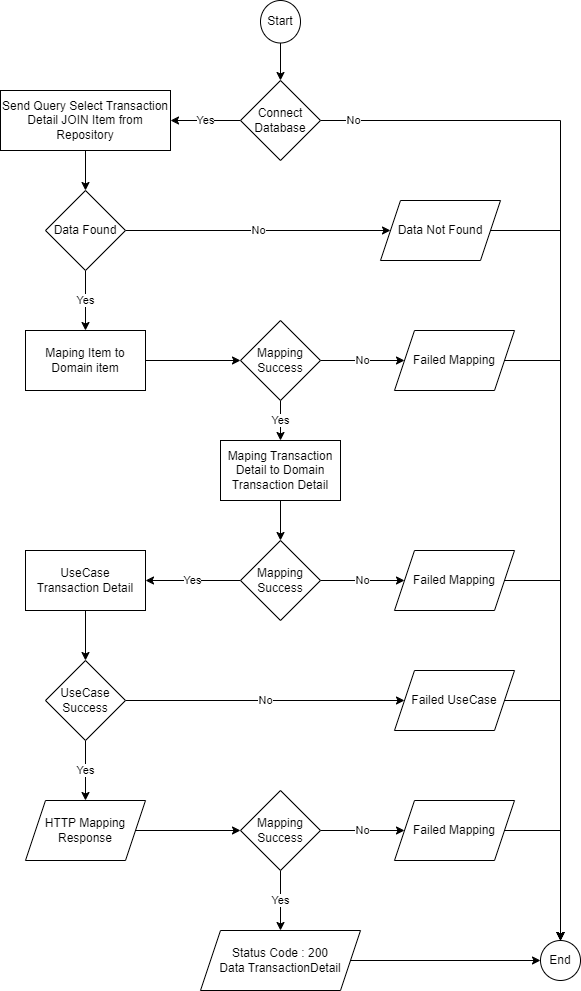

The diagram above was exported from draw.io. Its source (the exported page's mxGraphModel, read from the mxfile embedded in the PNG):
<mxGraphModel dx="1024" dy="612" grid="1" gridSize="10" guides="1" tooltips="1" connect="1" arrows="1" fold="1" page="1" pageScale="1" pageWidth="827" pageHeight="1169" math="0" shadow="0">
  <root>
    <mxCell id="0" />
    <mxCell id="1" parent="0" />
    <mxCell id="OPw5XkPi0UjBc-Ps_nub-47" style="edgeStyle=orthogonalEdgeStyle;rounded=0;orthogonalLoop=1;jettySize=auto;html=1;exitX=0.5;exitY=1;exitDx=0;exitDy=0;entryX=0.5;entryY=0;entryDx=0;entryDy=0;" parent="1" source="OPw5XkPi0UjBc-Ps_nub-2" target="OPw5XkPi0UjBc-Ps_nub-5" edge="1">
      <mxGeometry relative="1" as="geometry" />
    </mxCell>
    <mxCell id="OPw5XkPi0UjBc-Ps_nub-2" value="Start" style="ellipse;whiteSpace=wrap;html=1;" parent="1" vertex="1">
      <mxGeometry x="360" y="50" width="40" height="42.5" as="geometry" />
    </mxCell>
    <mxCell id="OPw5XkPi0UjBc-Ps_nub-3" value="Yes" style="edgeStyle=orthogonalEdgeStyle;rounded=0;orthogonalLoop=1;jettySize=auto;html=1;" parent="1" source="OPw5XkPi0UjBc-Ps_nub-5" target="OPw5XkPi0UjBc-Ps_nub-7" edge="1">
      <mxGeometry relative="1" as="geometry" />
    </mxCell>
    <mxCell id="OPw5XkPi0UjBc-Ps_nub-4" value="No" style="edgeStyle=orthogonalEdgeStyle;rounded=0;orthogonalLoop=1;jettySize=auto;html=1;exitX=1;exitY=0.5;exitDx=0;exitDy=0;entryX=0.5;entryY=0;entryDx=0;entryDy=0;" parent="1" source="OPw5XkPi0UjBc-Ps_nub-5" target="OPw5XkPi0UjBc-Ps_nub-22" edge="1">
      <mxGeometry x="-0.9375" relative="1" as="geometry">
        <mxPoint as="offset" />
      </mxGeometry>
    </mxCell>
    <mxCell id="OPw5XkPi0UjBc-Ps_nub-5" value="Connect&lt;br&gt;Database" style="rhombus;whiteSpace=wrap;html=1;" parent="1" vertex="1">
      <mxGeometry x="340" y="130" width="80" height="80" as="geometry" />
    </mxCell>
    <mxCell id="OPw5XkPi0UjBc-Ps_nub-6" style="edgeStyle=orthogonalEdgeStyle;rounded=0;orthogonalLoop=1;jettySize=auto;html=1;exitX=0.5;exitY=1;exitDx=0;exitDy=0;entryX=0.5;entryY=0;entryDx=0;entryDy=0;" parent="1" source="OPw5XkPi0UjBc-Ps_nub-7" target="OPw5XkPi0UjBc-Ps_nub-10" edge="1">
      <mxGeometry relative="1" as="geometry" />
    </mxCell>
    <mxCell id="OPw5XkPi0UjBc-Ps_nub-7" value="Send Query Select Transaction Detail JOIN Item from Repository" style="whiteSpace=wrap;html=1;" parent="1" vertex="1">
      <mxGeometry x="100" y="140" width="170" height="60" as="geometry" />
    </mxCell>
    <mxCell id="OPw5XkPi0UjBc-Ps_nub-8" value="Yes" style="edgeStyle=orthogonalEdgeStyle;rounded=0;orthogonalLoop=1;jettySize=auto;html=1;" parent="1" source="OPw5XkPi0UjBc-Ps_nub-10" target="OPw5XkPi0UjBc-Ps_nub-12" edge="1">
      <mxGeometry relative="1" as="geometry" />
    </mxCell>
    <mxCell id="OPw5XkPi0UjBc-Ps_nub-9" value="No" style="edgeStyle=orthogonalEdgeStyle;rounded=0;orthogonalLoop=1;jettySize=auto;html=1;exitX=1;exitY=0.5;exitDx=0;exitDy=0;entryX=0;entryY=0.5;entryDx=0;entryDy=0;" parent="1" source="OPw5XkPi0UjBc-Ps_nub-10" target="OPw5XkPi0UjBc-Ps_nub-24" edge="1">
      <mxGeometry relative="1" as="geometry" />
    </mxCell>
    <mxCell id="OPw5XkPi0UjBc-Ps_nub-10" value="Data Found" style="rhombus;whiteSpace=wrap;html=1;" parent="1" vertex="1">
      <mxGeometry x="145" y="240" width="80" height="80" as="geometry" />
    </mxCell>
    <mxCell id="OPw5XkPi0UjBc-Ps_nub-48" style="edgeStyle=orthogonalEdgeStyle;rounded=0;orthogonalLoop=1;jettySize=auto;html=1;exitX=1;exitY=0.5;exitDx=0;exitDy=0;entryX=0;entryY=0.5;entryDx=0;entryDy=0;" parent="1" source="OPw5XkPi0UjBc-Ps_nub-12" target="OPw5XkPi0UjBc-Ps_nub-27" edge="1">
      <mxGeometry relative="1" as="geometry" />
    </mxCell>
    <mxCell id="OPw5XkPi0UjBc-Ps_nub-12" value="Maping Item to Domain item" style="whiteSpace=wrap;html=1;" parent="1" vertex="1">
      <mxGeometry x="125" y="380" width="120" height="60" as="geometry" />
    </mxCell>
    <mxCell id="OPw5XkPi0UjBc-Ps_nub-13" style="edgeStyle=orthogonalEdgeStyle;rounded=0;orthogonalLoop=1;jettySize=auto;html=1;exitX=0.5;exitY=1;exitDx=0;exitDy=0;" parent="1" source="OPw5XkPi0UjBc-Ps_nub-14" target="OPw5XkPi0UjBc-Ps_nub-30" edge="1">
      <mxGeometry relative="1" as="geometry" />
    </mxCell>
    <mxCell id="OPw5XkPi0UjBc-Ps_nub-14" value="UseCase &lt;br&gt;Transaction Detail" style="whiteSpace=wrap;html=1;" parent="1" vertex="1">
      <mxGeometry x="125" y="600" width="120" height="60" as="geometry" />
    </mxCell>
    <mxCell id="auNthIMUzdKOPt2snETw-1" style="edgeStyle=orthogonalEdgeStyle;rounded=0;orthogonalLoop=1;jettySize=auto;html=1;exitX=1;exitY=0.5;exitDx=0;exitDy=0;entryX=0;entryY=0.5;entryDx=0;entryDy=0;" edge="1" parent="1" source="OPw5XkPi0UjBc-Ps_nub-16" target="OPw5XkPi0UjBc-Ps_nub-19">
      <mxGeometry relative="1" as="geometry" />
    </mxCell>
    <mxCell id="OPw5XkPi0UjBc-Ps_nub-16" value="HTTP Mapping Response" style="shape=parallelogram;perimeter=parallelogramPerimeter;whiteSpace=wrap;html=1;fixedSize=1;" parent="1" vertex="1">
      <mxGeometry x="125" y="850" width="120" height="60" as="geometry" />
    </mxCell>
    <mxCell id="OPw5XkPi0UjBc-Ps_nub-17" value="Yes" style="edgeStyle=orthogonalEdgeStyle;rounded=0;orthogonalLoop=1;jettySize=auto;html=1;exitX=0.5;exitY=1;exitDx=0;exitDy=0;entryX=0.5;entryY=0;entryDx=0;entryDy=0;" parent="1" source="OPw5XkPi0UjBc-Ps_nub-19" target="OPw5XkPi0UjBc-Ps_nub-21" edge="1">
      <mxGeometry relative="1" as="geometry" />
    </mxCell>
    <mxCell id="OPw5XkPi0UjBc-Ps_nub-18" value="No" style="edgeStyle=orthogonalEdgeStyle;rounded=0;orthogonalLoop=1;jettySize=auto;html=1;exitX=1;exitY=0.5;exitDx=0;exitDy=0;entryX=0;entryY=0.5;entryDx=0;entryDy=0;" parent="1" source="OPw5XkPi0UjBc-Ps_nub-19" target="OPw5XkPi0UjBc-Ps_nub-34" edge="1">
      <mxGeometry relative="1" as="geometry" />
    </mxCell>
    <mxCell id="OPw5XkPi0UjBc-Ps_nub-19" value="Mapping Success" style="rhombus;whiteSpace=wrap;html=1;" parent="1" vertex="1">
      <mxGeometry x="340" y="840" width="80" height="80" as="geometry" />
    </mxCell>
    <mxCell id="OPw5XkPi0UjBc-Ps_nub-40" style="edgeStyle=orthogonalEdgeStyle;rounded=0;orthogonalLoop=1;jettySize=auto;html=1;exitX=1;exitY=0.5;exitDx=0;exitDy=0;" parent="1" source="OPw5XkPi0UjBc-Ps_nub-21" target="OPw5XkPi0UjBc-Ps_nub-22" edge="1">
      <mxGeometry relative="1" as="geometry" />
    </mxCell>
    <mxCell id="OPw5XkPi0UjBc-Ps_nub-21" value="Status Code : 200&lt;br&gt;Data TransactionDetail" style="shape=parallelogram;perimeter=parallelogramPerimeter;whiteSpace=wrap;html=1;fixedSize=1;" parent="1" vertex="1">
      <mxGeometry x="300" y="980" width="160" height="60" as="geometry" />
    </mxCell>
    <mxCell id="OPw5XkPi0UjBc-Ps_nub-22" value="End" style="ellipse;whiteSpace=wrap;html=1;" parent="1" vertex="1">
      <mxGeometry x="640" y="990" width="40" height="40" as="geometry" />
    </mxCell>
    <mxCell id="OPw5XkPi0UjBc-Ps_nub-23" style="edgeStyle=orthogonalEdgeStyle;rounded=0;orthogonalLoop=1;jettySize=auto;html=1;exitX=1;exitY=0.5;exitDx=0;exitDy=0;entryX=0.5;entryY=0;entryDx=0;entryDy=0;" parent="1" source="OPw5XkPi0UjBc-Ps_nub-24" target="OPw5XkPi0UjBc-Ps_nub-22" edge="1">
      <mxGeometry relative="1" as="geometry" />
    </mxCell>
    <mxCell id="OPw5XkPi0UjBc-Ps_nub-24" value="Data Not Found" style="shape=parallelogram;perimeter=parallelogramPerimeter;whiteSpace=wrap;html=1;fixedSize=1;" parent="1" vertex="1">
      <mxGeometry x="480" y="250" width="120" height="60" as="geometry" />
    </mxCell>
    <mxCell id="OPw5XkPi0UjBc-Ps_nub-26" value="No" style="edgeStyle=orthogonalEdgeStyle;rounded=0;orthogonalLoop=1;jettySize=auto;html=1;exitX=1;exitY=0.5;exitDx=0;exitDy=0;entryX=0;entryY=0.5;entryDx=0;entryDy=0;" parent="1" source="OPw5XkPi0UjBc-Ps_nub-27" target="OPw5XkPi0UjBc-Ps_nub-32" edge="1">
      <mxGeometry relative="1" as="geometry" />
    </mxCell>
    <mxCell id="OPw5XkPi0UjBc-Ps_nub-38" value="Yes" style="edgeStyle=orthogonalEdgeStyle;rounded=0;orthogonalLoop=1;jettySize=auto;html=1;exitX=0.5;exitY=1;exitDx=0;exitDy=0;entryX=0.5;entryY=0;entryDx=0;entryDy=0;" parent="1" source="OPw5XkPi0UjBc-Ps_nub-27" target="OPw5XkPi0UjBc-Ps_nub-37" edge="1">
      <mxGeometry relative="1" as="geometry" />
    </mxCell>
    <mxCell id="OPw5XkPi0UjBc-Ps_nub-27" value="Mapping Success" style="rhombus;whiteSpace=wrap;html=1;" parent="1" vertex="1">
      <mxGeometry x="340" y="370" width="80" height="80" as="geometry" />
    </mxCell>
    <mxCell id="OPw5XkPi0UjBc-Ps_nub-28" value="Yes" style="edgeStyle=orthogonalEdgeStyle;rounded=0;orthogonalLoop=1;jettySize=auto;html=1;exitX=0.5;exitY=1;exitDx=0;exitDy=0;entryX=0.5;entryY=0;entryDx=0;entryDy=0;" parent="1" source="OPw5XkPi0UjBc-Ps_nub-30" target="OPw5XkPi0UjBc-Ps_nub-16" edge="1">
      <mxGeometry relative="1" as="geometry" />
    </mxCell>
    <mxCell id="OPw5XkPi0UjBc-Ps_nub-29" value="No" style="edgeStyle=orthogonalEdgeStyle;rounded=0;orthogonalLoop=1;jettySize=auto;html=1;exitX=1;exitY=0.5;exitDx=0;exitDy=0;entryX=0;entryY=0.5;entryDx=0;entryDy=0;" parent="1" source="OPw5XkPi0UjBc-Ps_nub-30" target="OPw5XkPi0UjBc-Ps_nub-36" edge="1">
      <mxGeometry relative="1" as="geometry" />
    </mxCell>
    <mxCell id="OPw5XkPi0UjBc-Ps_nub-30" value="UseCase Success" style="rhombus;whiteSpace=wrap;html=1;" parent="1" vertex="1">
      <mxGeometry x="145" y="710" width="80" height="80" as="geometry" />
    </mxCell>
    <mxCell id="OPw5XkPi0UjBc-Ps_nub-31" style="edgeStyle=orthogonalEdgeStyle;rounded=0;orthogonalLoop=1;jettySize=auto;html=1;exitX=1;exitY=0.5;exitDx=0;exitDy=0;entryX=0.5;entryY=0;entryDx=0;entryDy=0;" parent="1" source="OPw5XkPi0UjBc-Ps_nub-32" target="OPw5XkPi0UjBc-Ps_nub-22" edge="1">
      <mxGeometry relative="1" as="geometry" />
    </mxCell>
    <mxCell id="OPw5XkPi0UjBc-Ps_nub-32" value="Failed Mapping" style="shape=parallelogram;perimeter=parallelogramPerimeter;whiteSpace=wrap;html=1;fixedSize=1;" parent="1" vertex="1">
      <mxGeometry x="494" y="380" width="120" height="60" as="geometry" />
    </mxCell>
    <mxCell id="OPw5XkPi0UjBc-Ps_nub-33" style="edgeStyle=orthogonalEdgeStyle;rounded=0;orthogonalLoop=1;jettySize=auto;html=1;exitX=1;exitY=0.5;exitDx=0;exitDy=0;entryX=0.5;entryY=0;entryDx=0;entryDy=0;" parent="1" source="OPw5XkPi0UjBc-Ps_nub-34" target="OPw5XkPi0UjBc-Ps_nub-22" edge="1">
      <mxGeometry relative="1" as="geometry" />
    </mxCell>
    <mxCell id="OPw5XkPi0UjBc-Ps_nub-34" value="Failed Mapping" style="shape=parallelogram;perimeter=parallelogramPerimeter;whiteSpace=wrap;html=1;fixedSize=1;" parent="1" vertex="1">
      <mxGeometry x="494" y="850" width="120" height="60" as="geometry" />
    </mxCell>
    <mxCell id="OPw5XkPi0UjBc-Ps_nub-35" style="edgeStyle=orthogonalEdgeStyle;rounded=0;orthogonalLoop=1;jettySize=auto;html=1;exitX=1;exitY=0.5;exitDx=0;exitDy=0;entryX=0.5;entryY=0;entryDx=0;entryDy=0;" parent="1" source="OPw5XkPi0UjBc-Ps_nub-36" target="OPw5XkPi0UjBc-Ps_nub-22" edge="1">
      <mxGeometry relative="1" as="geometry" />
    </mxCell>
    <mxCell id="OPw5XkPi0UjBc-Ps_nub-36" value="Failed UseCase" style="shape=parallelogram;perimeter=parallelogramPerimeter;whiteSpace=wrap;html=1;fixedSize=1;" parent="1" vertex="1">
      <mxGeometry x="494" y="720" width="120" height="60" as="geometry" />
    </mxCell>
    <mxCell id="OPw5XkPi0UjBc-Ps_nub-44" style="edgeStyle=orthogonalEdgeStyle;rounded=0;orthogonalLoop=1;jettySize=auto;html=1;exitX=0.5;exitY=1;exitDx=0;exitDy=0;entryX=0.5;entryY=0;entryDx=0;entryDy=0;" parent="1" source="OPw5XkPi0UjBc-Ps_nub-37" target="OPw5XkPi0UjBc-Ps_nub-42" edge="1">
      <mxGeometry relative="1" as="geometry" />
    </mxCell>
    <mxCell id="OPw5XkPi0UjBc-Ps_nub-37" value="Maping Transaction Detail to Domain Transaction Detail" style="whiteSpace=wrap;html=1;" parent="1" vertex="1">
      <mxGeometry x="320" y="490" width="120" height="60" as="geometry" />
    </mxCell>
    <mxCell id="OPw5XkPi0UjBc-Ps_nub-41" value="No" style="edgeStyle=orthogonalEdgeStyle;rounded=0;orthogonalLoop=1;jettySize=auto;html=1;exitX=1;exitY=0.5;exitDx=0;exitDy=0;entryX=0;entryY=0.5;entryDx=0;entryDy=0;" parent="1" source="OPw5XkPi0UjBc-Ps_nub-42" target="OPw5XkPi0UjBc-Ps_nub-43" edge="1">
      <mxGeometry relative="1" as="geometry" />
    </mxCell>
    <mxCell id="OPw5XkPi0UjBc-Ps_nub-45" value="Yes" style="edgeStyle=orthogonalEdgeStyle;rounded=0;orthogonalLoop=1;jettySize=auto;html=1;exitX=0;exitY=0.5;exitDx=0;exitDy=0;entryX=1;entryY=0.5;entryDx=0;entryDy=0;" parent="1" source="OPw5XkPi0UjBc-Ps_nub-42" target="OPw5XkPi0UjBc-Ps_nub-14" edge="1">
      <mxGeometry relative="1" as="geometry" />
    </mxCell>
    <mxCell id="OPw5XkPi0UjBc-Ps_nub-42" value="Mapping Success" style="rhombus;whiteSpace=wrap;html=1;" parent="1" vertex="1">
      <mxGeometry x="340" y="590" width="80" height="80" as="geometry" />
    </mxCell>
    <mxCell id="OPw5XkPi0UjBc-Ps_nub-46" style="edgeStyle=orthogonalEdgeStyle;rounded=0;orthogonalLoop=1;jettySize=auto;html=1;exitX=1;exitY=0.5;exitDx=0;exitDy=0;entryX=0.5;entryY=0;entryDx=0;entryDy=0;" parent="1" source="OPw5XkPi0UjBc-Ps_nub-43" target="OPw5XkPi0UjBc-Ps_nub-22" edge="1">
      <mxGeometry relative="1" as="geometry" />
    </mxCell>
    <mxCell id="OPw5XkPi0UjBc-Ps_nub-43" value="Failed Mapping" style="shape=parallelogram;perimeter=parallelogramPerimeter;whiteSpace=wrap;html=1;fixedSize=1;" parent="1" vertex="1">
      <mxGeometry x="494" y="600" width="120" height="60" as="geometry" />
    </mxCell>
  </root>
</mxGraphModel>